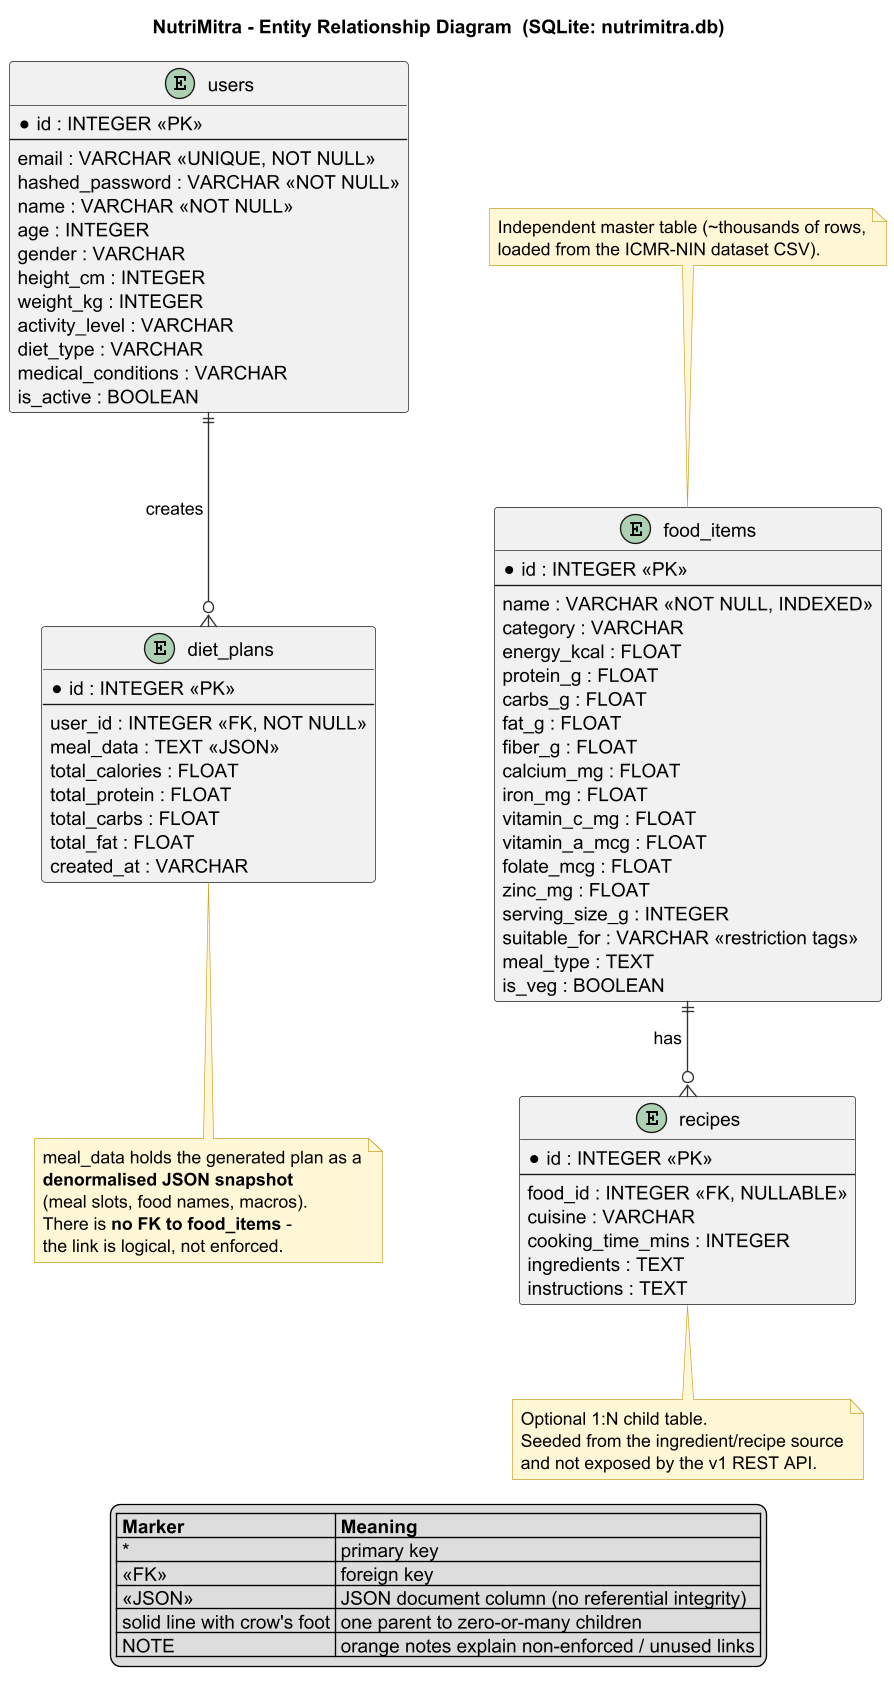

The diagram above was rendered by PlantUML. Its source (embedded in the PNG):
@startuml nutrimitra_er_diagram
title NutriMitra - Entity Relationship Diagram  (SQLite: nutrimitra.db)

skinparam dpi 130
skinparam nodesep 60
skinparam ranksep 70
skinparam linetype ortho
skinparam entity {
  BackgroundColor White
  BorderColor #444444
  FontSize 16
  FontStyle bold
  AttributeFontSize 13
  AttributeFontStyle italic
}
skinparam note {
  BackgroundColor #FFF7D6
  BorderColor #C9A227
  FontSize 13
}
skinparam arrowcolor #333333

entity "users" as USERS {
  * id : INTEGER <<PK>>
  --
  email : VARCHAR <<UNIQUE, NOT NULL>>
  hashed_password : VARCHAR <<NOT NULL>>
  name : VARCHAR <<NOT NULL>>
  age : INTEGER
  gender : VARCHAR
  height_cm : INTEGER
  weight_kg : INTEGER
  activity_level : VARCHAR
  diet_type : VARCHAR
  medical_conditions : VARCHAR
  is_active : BOOLEAN
}

entity "diet_plans" as PLANS {
  * id : INTEGER <<PK>>
  --
  user_id : INTEGER <<FK, NOT NULL>>
  meal_data : TEXT <<JSON>>
  total_calories : FLOAT
  total_protein : FLOAT
  total_carbs : FLOAT
  total_fat : FLOAT
  created_at : VARCHAR
}

entity "food_items" as FOODS {
  * id : INTEGER <<PK>>
  --
  name : VARCHAR <<NOT NULL, INDEXED>>
  category : VARCHAR
  energy_kcal : FLOAT
  protein_g : FLOAT
  carbs_g : FLOAT
  fat_g : FLOAT
  fiber_g : FLOAT
  calcium_mg : FLOAT
  iron_mg : FLOAT
  vitamin_c_mg : FLOAT
  vitamin_a_mcg : FLOAT
  folate_mcg : FLOAT
  zinc_mg : FLOAT
  serving_size_g : INTEGER
  suitable_for : VARCHAR <<restriction tags>>
  meal_type : TEXT
  is_veg : BOOLEAN
}

entity "recipes" as RECIPES {
  * id : INTEGER <<PK>>
  --
  food_id : INTEGER <<FK, NULLABLE>>
  cuisine : VARCHAR
  cooking_time_mins : INTEGER
  ingredients : TEXT
  instructions : TEXT
}

' ============ RELATIONSHIPS ============
USERS ||--o{ PLANS : " creates "
FOODS ||--o{ RECIPES : " has "

' ============ NOTES ============
note bottom of PLANS
  meal_data holds the generated plan as a
  **denormalised JSON snapshot**
  (meal slots, food names, macros).
  There is **no FK to food_items** -
  the link is logical, not enforced.
end note

note bottom of RECIPES
  Optional 1:N child table.
  Seeded from the ingredient/recipe source
  and not exposed by the v1 REST API.
end note

note top of FOODS
  Independent master table (~thousands of rows,
  loaded from the ICMR-NIN dataset CSV).
end note

' ============ LEGEND ============
legend bottom
  |= Marker |= Meaning |
  | * | primary key |
  | <<FK>> | foreign key |
  | <<JSON>> | JSON document column (no referential integrity) |
  | solid line with crow's foot | one parent to zero-or-many children |
  | NOTE | orange notes explain non-enforced / unused links |
end legend

@enduml